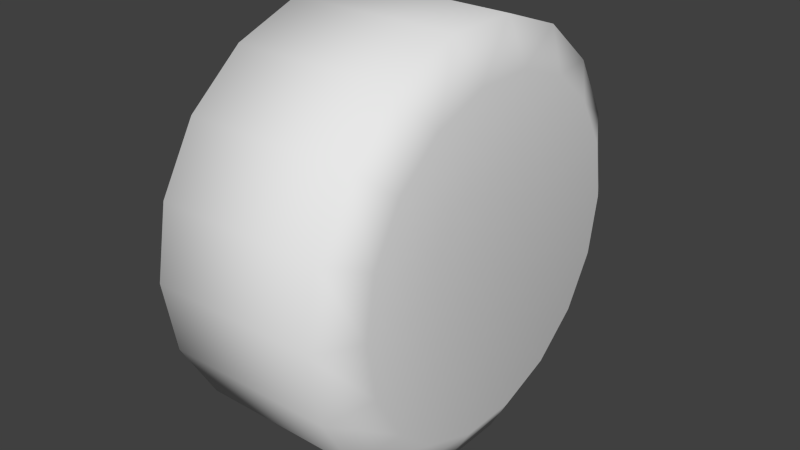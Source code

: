 # Source: wheel.blend  (saved by Blender 2.80.75; exported with 4.5.12 LTS)
import bpy
from mathutils import Matrix  # noqa: F401  (used for matrix-valued properties, if any)

bpy.ops.wm.read_factory_settings(use_empty=True)
scene = bpy.context.scene
scene.name = 'Scene'

# ---- collections
col_collection_1 = bpy.data.collections.new('Collection 1'); scene.collection.children.link(col_collection_1)

# ---- materials (node trees are filled in below, after node groups)
mat_material = bpy.data.materials.new('Material')
mat_material.alpha_threshold = 0.0
mat_material.use_transparent_shadow = False
mat_material.roughness = 0.5
mat_material.line_color = (0.0, 0.0, 0.0, 1.0)

# ---- material node trees

# ---- world
world_world = bpy.data.worlds.new('World'); scene.world = world_world
world_world.color = (0.05088, 0.05088, 0.05088)
world_world.use_sun_shadow = False
world_world.sun_shadow_jitter_overblur = 0.0
world_world.cycles.sampling_method = 'MANUAL'
world_world.cycles.sample_map_resolution = 256

# ---- meshes
me_cylinder01x = bpy.data.meshes.new('Cylinder01x')
me_cylinder01x.from_pydata([(7.926, -0.0152, 0.0269), (15.28, 8.201, 22.6), (15.28, -0.0152, 24.05), (15.28, 15.43, 18.43), (15.28, 20.79, 12.04), (15.28, 23.64, 4.199), (15.28, 23.64, -4.145), (15.28, 20.79, -11.99), (15.28, 15.43, -18.38), (15.28, 8.201, -22.55), (15.28, -0.0152, -24.0), (15.28, -8.232, -22.55), (15.28, -15.46, -18.38), (15.28, -20.82, -11.99), (15.28, -23.67, -4.145), (15.28, -23.67, 4.199), (15.28, -20.82, 12.04), (15.28, -15.46, 18.43), (15.28, -8.232, 22.6), (12.01, 10.19, 28.07), (12.01, -0.0152, 29.87), (12.01, 19.17, 22.89), (12.01, 25.83, 14.95), (12.01, 29.38, 5.209), (12.01, 29.38, -5.155), (12.01, 25.83, -14.9), (12.01, 19.17, -22.83), (12.01, 10.19, -28.02), (12.01, -0.0152, -29.82), (12.01, -10.22, -28.02), (12.01, -19.2, -22.83), (12.01, -25.86, -14.9), (12.01, -29.41, -5.155), (12.01, -29.41, 5.209), (12.01, -25.86, 14.95), (12.01, -19.2, 22.89), (12.01, -10.22, 28.07), (-12.14, 10.19, 28.07), (-12.14, -0.0152, 29.87), (-12.14, 19.17, 22.89), (-12.14, 25.83, 14.95), (-12.14, 29.38, 5.209), (-12.14, 29.38, -5.155), (-12.14, 25.83, -14.9), (-12.14, 19.17, -22.83), (-12.14, 10.19, -28.02), (-12.14, -0.0152, -29.82), (-12.14, -10.22, -28.02), (-12.14, -19.2, -22.83), (-12.14, -25.86, -14.9), (-12.14, -29.41, -5.155), (-12.14, -29.41, 5.209), (-12.14, -25.86, 14.95), (-12.14, -19.2, 22.89), (-12.14, -10.22, 28.07), (-15.4, 8.201, 22.6), (-15.4, -0.0152, 24.05), (-15.4, 15.43, 18.43), (-15.4, 20.79, 12.04), (-15.4, 23.64, 4.199), (-15.4, 23.64, -4.145), (-15.4, 20.79, -11.99), (-15.4, 15.43, -18.38), (-15.4, 8.201, -22.55), (-15.4, -0.0152, -24.0), (-15.4, -8.232, -22.55), (-15.4, -15.46, -18.38), (-15.4, -20.82, -11.99), (-15.4, -23.67, -4.145), (-15.4, -23.67, 4.199), (-15.4, -20.82, 12.04), (-15.4, -15.46, 18.43), (-15.4, -8.232, 22.6), (-8.051, -0.0152, 0.0269)], [], [(0, 1, 2), (0, 3, 1), (0, 4, 3), (0, 5, 4), (0, 6, 5), (0, 7, 6), (0, 8, 7), (0, 9, 8), (0, 10, 9), (0, 11, 10), (0, 12, 11), (0, 13, 12), (0, 14, 13), (0, 15, 14), (0, 16, 15), (0, 17, 16), (0, 18, 17), (0, 2, 18), (2, 19, 20), (2, 1, 19), (1, 21, 19), (1, 3, 21), (3, 22, 21), (3, 4, 22), (4, 23, 22), (4, 5, 23), (5, 24, 23), (5, 6, 24), (6, 25, 24), (6, 7, 25), (7, 26, 25), (7, 8, 26), (8, 27, 26), (8, 9, 27), (9, 28, 27), (9, 10, 28), (10, 29, 28), (10, 11, 29), (11, 30, 29), (11, 12, 30), (12, 31, 30), (12, 13, 31), (13, 32, 31), (13, 14, 32), (14, 33, 32), (14, 15, 33), (15, 34, 33), (15, 16, 34), (16, 35, 34), (16, 17, 35), (17, 36, 35), (17, 18, 36), (18, 20, 36), (18, 2, 20), (20, 37, 38), (20, 19, 37), (19, 39, 37), (19, 21, 39), (21, 40, 39), (21, 22, 40), (22, 41, 40), (22, 23, 41), (23, 42, 41), (23, 24, 42), (24, 43, 42), (24, 25, 43), (25, 44, 43), (25, 26, 44), (26, 45, 44), (26, 27, 45), (27, 46, 45), (27, 28, 46), (28, 47, 46), (28, 29, 47), (29, 48, 47), (29, 30, 48), (30, 49, 48), (30, 31, 49), (31, 50, 49), (31, 32, 50), (32, 51, 50), (32, 33, 51), (33, 52, 51), (33, 34, 52), (34, 53, 52), (34, 35, 53), (35, 54, 53), (35, 36, 54), (36, 38, 54), (36, 20, 38), (38, 55, 56), (38, 37, 55), (37, 57, 55), (37, 39, 57), (39, 58, 57), (39, 40, 58), (40, 59, 58), (40, 41, 59), (41, 60, 59), (41, 42, 60), (42, 61, 60), (42, 43, 61), (43, 62, 61), (43, 44, 62), (44, 63, 62), (44, 45, 63), (45, 64, 63), (45, 46, 64), (46, 65, 64), (46, 47, 65), (47, 66, 65), (47, 48, 66), (48, 67, 66), (48, 49, 67), (49, 68, 67), (49, 50, 68), (50, 69, 68), (50, 51, 69), (51, 70, 69), (51, 52, 70), (52, 71, 70), (52, 53, 71), (53, 72, 71), (53, 54, 72), (54, 56, 72), (54, 38, 56), (73, 56, 55), (73, 55, 57), (73, 57, 58), (73, 58, 59), (73, 59, 60), (73, 60, 61), (73, 61, 62), (73, 62, 63), (73, 63, 64), (73, 64, 65), (73, 65, 66), (73, 66, 67), (73, 67, 68), (73, 68, 69), (73, 69, 70), (73, 70, 71), (73, 71, 72), (73, 72, 56)])
me_cylinder01x.polygons.foreach_set('use_smooth', [True] * 144)
_uv = me_cylinder01x.uv_layers.new(name='UVTex')
_uv.uv.foreach_set('vector', [0.7315, 0.08825, 0.7841, 0.1075, 0.7875, 0.08825, 0.7315, 0.08825, 0.7744, 0.1245, 0.7841, 0.1075, 0.7315, 0.08825, 0.7595, 0.137, 0.7744, 0.1245, 0.7315, 0.08825, 0.7412, 0.1437, 0.7595, 0.137, 0.7315, 0.08825, 0.7218, 0.1437, 0.7412, 0.1437, 0.7315, 0.08825, 0.7035, 0.137, 0.7218, 0.1437, 0.7315, 0.08825, 0.6886, 0.1245, 0.7035, 0.137, 0.7315, 0.08825, 0.6789, 0.1075, 0.6886, 0.1245, 0.7315, 0.08825, 0.6755, 0.08825, 0.6789, 0.1075, 0.7315, 0.08825, 0.6789, 0.06895, 0.6755, 0.08825, 0.7315, 0.08825, 0.6886, 0.05205, 0.6789, 0.06895, 0.7315, 0.08825, 0.7035, 0.03945, 0.6886, 0.05205, 0.7315, 0.08825, 0.7218, 0.03275, 0.7035, 0.03945, 0.7315, 0.08825, 0.7412, 0.03275, 0.7218, 0.03275, 0.7315, 0.08825, 0.7595, 0.03945, 0.7412, 0.03275, 0.7315, 0.08825, 0.7744, 0.05205, 0.7595, 0.03945, 0.7315, 0.08825, 0.7841, 0.06895, 0.7744, 0.05205, 0.7315, 0.08825, 0.7875, 0.08825, 0.7841, 0.06895, 0.7875, 0.08825, 0.7969, 0.1122, 0.8011, 0.08825, 0.7875, 0.08825, 0.7841, 0.1075, 0.7969, 0.1122, 0.7841, 0.1075, 0.7848, 0.1332, 0.7969, 0.1122, 0.7841, 0.1075, 0.7744, 0.1245, 0.7848, 0.1332, 0.7744, 0.1245, 0.7663, 0.1489, 0.7848, 0.1332, 0.7744, 0.1245, 0.7595, 0.137, 0.7663, 0.1489, 0.7595, 0.137, 0.7436, 0.1572, 0.7663, 0.1489, 0.7595, 0.137, 0.7412, 0.1437, 0.7436, 0.1572, 0.7412, 0.1437, 0.7194, 0.1572, 0.7436, 0.1572, 0.7412, 0.1437, 0.7218, 0.1437, 0.7194, 0.1572, 0.7218, 0.1437, 0.6967, 0.1489, 0.7194, 0.1572, 0.7218, 0.1437, 0.7035, 0.137, 0.6967, 0.1489, 0.7035, 0.137, 0.6782, 0.1332, 0.6967, 0.1489, 0.7035, 0.137, 0.6886, 0.1245, 0.6782, 0.1332, 0.6886, 0.1245, 0.6661, 0.1122, 0.6782, 0.1332, 0.6886, 0.1245, 0.6789, 0.1075, 0.6661, 0.1122, 0.6789, 0.1075, 0.6619, 0.08825, 0.6661, 0.1122, 0.6789, 0.1075, 0.6755, 0.08825, 0.6619, 0.08825, 0.6755, 0.08825, 0.6661, 0.06425, 0.6619, 0.08825, 0.6755, 0.08825, 0.6789, 0.06895, 0.6661, 0.06425, 0.6789, 0.06895, 0.6782, 0.04325, 0.6661, 0.06425, 0.6789, 0.06895, 0.6886, 0.05205, 0.6782, 0.04325, 0.6886, 0.05205, 0.6967, 0.02765, 0.6782, 0.04325, 0.6886, 0.05205, 0.7035, 0.03945, 0.6967, 0.02765, 0.7035, 0.03945, 0.7194, 0.01935, 0.6967, 0.02765, 0.7035, 0.03945, 0.7218, 0.03275, 0.7194, 0.01935, 0.7218, 0.03275, 0.7436, 0.01935, 0.7194, 0.01935, 0.7218, 0.03275, 0.7412, 0.03275, 0.7436, 0.01935, 0.7412, 0.03275, 0.7663, 0.02765, 0.7436, 0.01935, 0.7412, 0.03275, 0.7595, 0.03945, 0.7663, 0.02765, 0.7595, 0.03945, 0.7848, 0.04325, 0.7663, 0.02765, 0.7595, 0.03945, 0.7744, 0.05205, 0.7848, 0.04325, 0.7744, 0.05205, 0.7969, 0.06425, 0.7848, 0.04325, 0.7744, 0.05205, 0.7841, 0.06895, 0.7969, 0.06425, 0.7841, 0.06895, 0.8011, 0.08825, 0.7969, 0.06425, 0.7841, 0.06895, 0.7875, 0.08825, 0.8011, 0.08825, 0.5723, 0.06773, 0.6366, 0.05503, 0.6366, 0.06773, 0.5723, 0.06773, 0.5723, 0.05503, 0.6366, 0.05503, 0.5723, 0.05503, 0.6366, 0.04223, 0.6366, 0.05503, 0.5723, 0.05503, 0.5723, 0.04223, 0.6366, 0.04223, 0.5723, 0.04223, 0.6366, 0.02933, 0.6366, 0.04223, 0.5723, 0.04223, 0.5723, 0.02933, 0.6366, 0.02933, 0.5723, 0.02933, 0.6366, 0.01633, 0.6366, 0.02933, 0.5723, 0.02933, 0.5723, 0.01633, 0.6366, 0.01633, 0.5723, 0.248, 0.6366, 0.235, 0.6366, 0.248, 0.5723, 0.248, 0.5723, 0.235, 0.6366, 0.235, 0.5723, 0.235, 0.6366, 0.2219, 0.6366, 0.235, 0.5723, 0.235, 0.5723, 0.2219, 0.6366, 0.2219, 0.5723, 0.2219, 0.6366, 0.209, 0.6366, 0.2219, 0.5723, 0.2219, 0.5723, 0.209, 0.6366, 0.209, 0.5723, 0.209, 0.6366, 0.1963, 0.6366, 0.209, 0.5723, 0.209, 0.5723, 0.1963, 0.6366, 0.1963, 0.5723, 0.1963, 0.6366, 0.1836, 0.6366, 0.1963, 0.5723, 0.1963, 0.5723, 0.1836, 0.6366, 0.1836, 0.5723, 0.1836, 0.6366, 0.1709, 0.6366, 0.1836, 0.5723, 0.1836, 0.5723, 0.1709, 0.6366, 0.1709, 0.5723, 0.1709, 0.6366, 0.1581, 0.6366, 0.1709, 0.5723, 0.1709, 0.5723, 0.1581, 0.6366, 0.1581, 0.5723, 0.1581, 0.6366, 0.1452, 0.6366, 0.1581, 0.5723, 0.1581, 0.5723, 0.1452, 0.6366, 0.1452, 0.5723, 0.1452, 0.6366, 0.1322, 0.6366, 0.1452, 0.5723, 0.1452, 0.5723, 0.1322, 0.6366, 0.1322, 0.5723, 0.1322, 0.6366, 0.1191, 0.6366, 0.1322, 0.5723, 0.1322, 0.5723, 0.1191, 0.6366, 0.1191, 0.5723, 0.1191, 0.6366, 0.1061, 0.6366, 0.1191, 0.5723, 0.1191, 0.5723, 0.1061, 0.6366, 0.1061, 0.5723, 0.1061, 0.6366, 0.09323, 0.6366, 0.1061, 0.5723, 0.1061, 0.5723, 0.09323, 0.6366, 0.09323, 0.5723, 0.09323, 0.6366, 0.08043, 0.6366, 0.09323, 0.5723, 0.09323, 0.5723, 0.08043, 0.6366, 0.08043, 0.5723, 0.08043, 0.6366, 0.06773, 0.6366, 0.08043, 0.5723, 0.08043, 0.5723, 0.06773, 0.6366, 0.06773, 0.8011, 0.08825, 0.7841, 0.1075, 0.7875, 0.08825, 0.8011, 0.08825, 0.7969, 0.1122, 0.7841, 0.1075, 0.7969, 0.1122, 0.7744, 0.1245, 0.7841, 0.1075, 0.7969, 0.1122, 0.7848, 0.1332, 0.7744, 0.1245, 0.7848, 0.1332, 0.7595, 0.137, 0.7744, 0.1245, 0.7848, 0.1332, 0.7663, 0.1489, 0.7595, 0.137, 0.7663, 0.1489, 0.7412, 0.1437, 0.7595, 0.137, 0.7663, 0.1489, 0.7436, 0.1572, 0.7412, 0.1437, 0.7436, 0.1572, 0.7218, 0.1437, 0.7412, 0.1437, 0.7436, 0.1572, 0.7194, 0.1572, 0.7218, 0.1437, 0.7194, 0.1572, 0.7035, 0.137, 0.7218, 0.1437, 0.7194, 0.1572, 0.6967, 0.1489, 0.7035, 0.137, 0.6967, 0.1489, 0.6886, 0.1245, 0.7035, 0.137, 0.6967, 0.1489, 0.6782, 0.1332, 0.6886, 0.1245, 0.6782, 0.1332, 0.6789, 0.1075, 0.6886, 0.1245, 0.6782, 0.1332, 0.6661, 0.1122, 0.6789, 0.1075, 0.6661, 0.1122, 0.6755, 0.08825, 0.6789, 0.1075, 0.6661, 0.1122, 0.6619, 0.08825, 0.6755, 0.08825, 0.6619, 0.08825, 0.6789, 0.06895, 0.6755, 0.08825, 0.6619, 0.08825, 0.6661, 0.06425, 0.6789, 0.06895, 0.6661, 0.06425, 0.6886, 0.05205, 0.6789, 0.06895, 0.6661, 0.06425, 0.6782, 0.04325, 0.6886, 0.05205, 0.6782, 0.04325, 0.7035, 0.03945, 0.6886, 0.05205, 0.6782, 0.04325, 0.6967, 0.02765, 0.7035, 0.03945, 0.6967, 0.02765, 0.7218, 0.03275, 0.7035, 0.03945, 0.6967, 0.02765, 0.7194, 0.01935, 0.7218, 0.03275, 0.7194, 0.01935, 0.7412, 0.03275, 0.7218, 0.03275, 0.7194, 0.01935, 0.7436, 0.01935, 0.7412, 0.03275, 0.7436, 0.01935, 0.7595, 0.03945, 0.7412, 0.03275, 0.7436, 0.01935, 0.7663, 0.02765, 0.7595, 0.03945, 0.7663, 0.02765, 0.7744, 0.05205, 0.7595, 0.03945, 0.7663, 0.02765, 0.7848, 0.04325, 0.7744, 0.05205, 0.7848, 0.04325, 0.7841, 0.06895, 0.7744, 0.05205, 0.7848, 0.04325, 0.7969, 0.06425, 0.7841, 0.06895, 0.7969, 0.06425, 0.7875, 0.08825, 0.7841, 0.06895, 0.7969, 0.06425, 0.8011, 0.08825, 0.7875, 0.08825, 0.7315, 0.08825, 0.7875, 0.08825, 0.7841, 0.1075, 0.7315, 0.08825, 0.7841, 0.1075, 0.7744, 0.1245, 0.7315, 0.08825, 0.7744, 0.1245, 0.7595, 0.137, 0.7315, 0.08825, 0.7595, 0.137, 0.7412, 0.1437, 0.7315, 0.08825, 0.7412, 0.1437, 0.7218, 0.1437, 0.7315, 0.08825, 0.7218, 0.1437, 0.7035, 0.137, 0.7315, 0.08825, 0.7035, 0.137, 0.6886, 0.1245, 0.7315, 0.08825, 0.6886, 0.1245, 0.6789, 0.1075, 0.7315, 0.08825, 0.6789, 0.1075, 0.6755, 0.08825, 0.7315, 0.08825, 0.6755, 0.08825, 0.6789, 0.06895, 0.7315, 0.08825, 0.6789, 0.06895, 0.6886, 0.05205, 0.7315, 0.08825, 0.6886, 0.05205, 0.7035, 0.03945, 0.7315, 0.08825, 0.7035, 0.03945, 0.7218, 0.03275, 0.7315, 0.08825, 0.7218, 0.03275, 0.7412, 0.03275, 0.7315, 0.08825, 0.7412, 0.03275, 0.7595, 0.03945, 0.7315, 0.08825, 0.7595, 0.03945, 0.7744, 0.05205, 0.7315, 0.08825, 0.7744, 0.05205, 0.7841, 0.06895, 0.7315, 0.08825, 0.7841, 0.06895, 0.7875, 0.08825])
me_cylinder01x.materials.append(mat_material)
me_cylinder01x.use_remesh_preserve_volume = False
me_cylinder01x.use_remesh_preserve_attributes = False
me_cylinder01x.use_mirror_vertex_groups = False
me_cylinder01x.update()

# ---- objects
ob_wheel = bpy.data.objects.new('wheel', me_cylinder01x)

# ---- transforms, parenting, visibility, modifiers, constraints
ob_wheel.location = (0.0, 0.0, 0.0)
ob_wheel.rotation_euler = (1.571, -0.0, 0.0)
ob_wheel.lineart.crease_threshold = 0.0

# ---- collection membership
col_collection_1.objects.link(ob_wheel)

# ---- scene / render settings (as saved in the file)
scene.frame_start = 1; scene.frame_end = 250; scene.frame_set(1)
scene.render.engine = 'BLENDER_EEVEE_NEXT'
scene.render.image_settings.color_mode = 'RGB'
scene.render.image_settings.compression = 90
scene.render.resolution_percentage = 50
scene.render.dither_intensity = 0.0
scene.render.bake_margin = 2
scene.render.bake_bias = 0.0
scene.cycles.use_denoising = False
scene.cycles.samples = 10
scene.cycles.sampling_pattern = 'TABULATED_SOBOL'
scene.cycles.light_sampling_threshold = 0.0
scene.cycles.use_adaptive_sampling = False
scene.cycles.use_light_tree = False
scene.cycles.blur_glossy = 0.0
scene.cycles.volume_bounces = 1
scene.cycles.pixel_filter_type = 'GAUSSIAN'
scene.cycles.sample_clamp_indirect = 0.0
scene.view_settings.view_transform = 'Standard'
bpy.context.view_layer.update()

# ---- added for rendering (the .blend has no active camera and no usable light): camera, sun
cam_auto = bpy.data.cameras.new('AutoCamera')
cam_auto.lens = 50.0
cam_auto.sensor_width = 36.0
cam_auto.clip_end = 1448.59
ob_auto_camera = bpy.data.objects.new('AutoCamera', cam_auto)
scene.collection.objects.link(ob_auto_camera)
ob_auto_camera.location = (82.4786, -99.0765, 66.0178)
ob_auto_camera.rotation_euler = (1.09748, -7.21219e-08, 0.694738)
scene.camera = ob_auto_camera
light_auto_sun = bpy.data.lights.new('AutoSun', 'SUN')
light_auto_sun.energy = 3.0
light_auto_sun.angle = 0.0523599
ob_auto_sun = bpy.data.objects.new('AutoSun', light_auto_sun)
scene.collection.objects.link(ob_auto_sun)
ob_auto_sun.rotation_euler = (0.872665, 0.174533, 0.523599)
bpy.context.view_layer.update()
